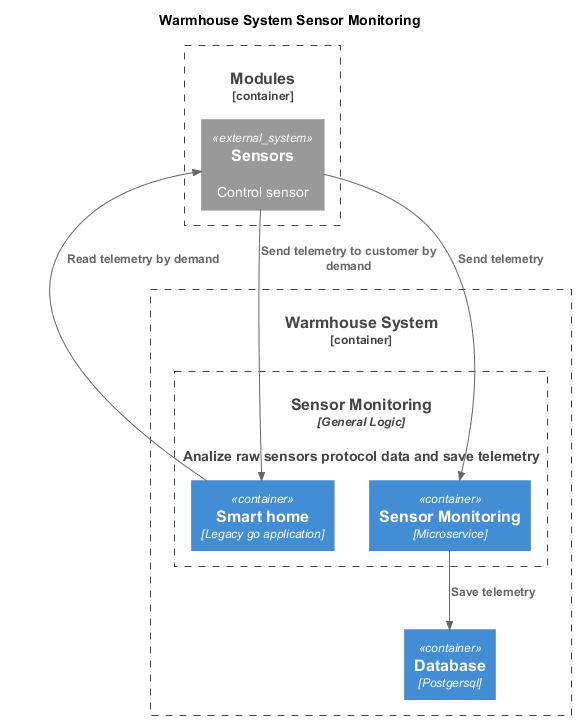

The diagram above was rendered by PlantUML. Its source (embedded in the PNG):
@startuml
title Warmhouse System Sensor Monitoring

top to bottom direction

!includeurl ../include/C4_Component.puml

Container_Boundary(warmhouse, "Warmhouse System") {

  Container(SensorMonitoring, "Sensor Monitoring", "General Logic", "Analize raw sensors protocol data and save telemetry")

  Container(Database, "Database", "Postgersql")
}

Container_Boundary(SensorMonitoring, "Sensor Monitoring") {

  Container(NewSensorMonitoring, "Sensor Monitoring", "Microservice")
  Container(LegacyApp, "Smart home", "Legacy go application")
}


Container_Boundary(Modules, "Modules") {
  System_Ext(sensors, "Sensors", "Control sensor")
}

Rel(NewSensorMonitoring,Database,"Save telemetry")
Rel(sensors,NewSensorMonitoring,"Send telemetry")

Rel(LegacyApp,sensors,"Read telemetry by demand")
Rel(sensors,LegacyApp,"Send telemetry to customer by demand")

@enduml